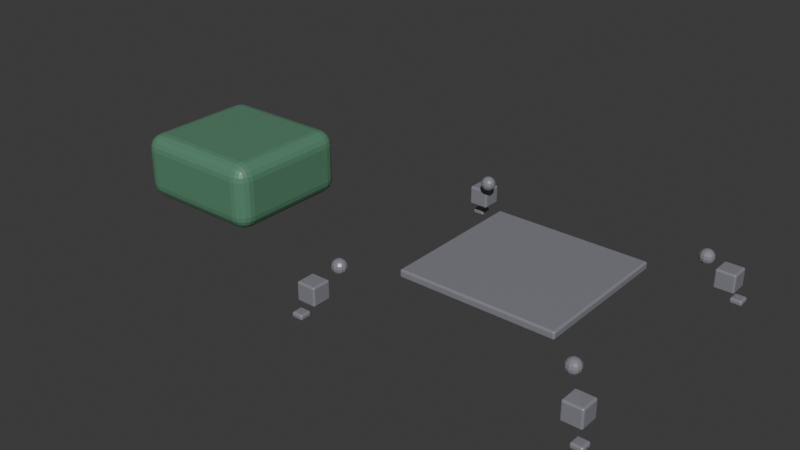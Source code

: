 # Source: cyclops_tech.blend  (saved by Blender 4.3.34; exported with 4.5.12 LTS)
import bpy
from mathutils import Matrix  # noqa: F401  (used for matrix-valued properties, if any)

bpy.ops.wm.read_factory_settings(use_empty=True)
scene = bpy.context.scene
scene.name = 'Scene'

# ---- collections
col_collection = bpy.data.collections.new('Collection'); scene.collection.children.link(col_collection)

# ---- materials (node trees are filled in below, after node groups)
mat_bodymat = bpy.data.materials.new('BodyMat')
mat_lidmat = bpy.data.materials.new('LidMat')

# ---- material node trees
mat_bodymat.use_nodes = True; mat_bodymat.node_tree.nodes.clear()
_N = mat_bodymat.node_tree.nodes; _L = mat_bodymat.node_tree.links
n0 = _N.new('ShaderNodeBsdfPrincipled'); n0.name = 'Principled BSDF'; n0.location = (10, 300)
n0.inputs[0].default_value = (0.1, 0.25, 0.15, 1.0)
n0.inputs[2].default_value = 0.4
n1 = _N.new('ShaderNodeOutputMaterial'); n1.name = 'Material Output'; n1.location = (300, 300)
_L.new(n0.outputs[0], n1.inputs[0])
n1.is_active_output = True
mat_lidmat.use_nodes = True; mat_lidmat.node_tree.nodes.clear()
_N = mat_lidmat.node_tree.nodes; _L = mat_lidmat.node_tree.links
n0 = _N.new('ShaderNodeBsdfPrincipled'); n0.name = 'Principled BSDF'; n0.location = (10, 300)
n0.inputs[0].default_value = (0.25, 0.25, 0.28, 1.0)
n0.inputs[1].default_value = 0.05
n0.inputs[2].default_value = 0.3
n1 = _N.new('ShaderNodeOutputMaterial'); n1.name = 'Material Output'; n1.location = (300, 300)
_L.new(n0.outputs[0], n1.inputs[0])
n1.is_active_output = True

# ---- world
world_world = bpy.data.worlds.new('World'); scene.world = world_world
world_world.use_nodes = True; world_world.node_tree.nodes.clear()
_N = world_world.node_tree.nodes; _L = world_world.node_tree.links
n0 = _N.new('ShaderNodeOutputWorld'); n0.name = 'World Output'; n0.location = (300, 300)
n1 = _N.new('ShaderNodeBackground'); n1.name = 'Background'; n1.location = (10, 300)
n1.inputs[0].default_value = (0.05088, 0.05088, 0.05088, 1.0)
_L.new(n1.outputs[0], n0.inputs[0])
n0.is_active_output = True
world_world.color = (0.05088, 0.05088, 0.05088)
world_world.sun_shadow_jitter_overblur = 0.0

# ---- meshes
me_cube_001 = bpy.data.meshes.new('Cube.001')
me_cube_001.from_pydata([(-9.0, -8.5, -4.35), (-9.0, -8.5, 4.35), (-9.0, 8.5, -4.35), (-9.0, 8.5, 4.35), (9.0, -8.5, -4.35), (9.0, -8.5, 4.35), (9.0, 8.5, -4.35), (9.0, 8.5, 4.35)], [], [(0, 1, 3, 2), (2, 3, 7, 6), (6, 7, 5, 4), (4, 5, 1, 0), (2, 6, 4, 0), (7, 3, 1, 5)])
_uv = me_cube_001.uv_layers.new(name='UVMap')
_uv.uv.foreach_set('vector', [0.375, 0.0, 0.625, 0.0, 0.625, 0.25, 0.375, 0.25, 0.375, 0.25, 0.625, 0.25, 0.625, 0.5, 0.375, 0.5, 0.375, 0.5, 0.625, 0.5, 0.625, 0.75, 0.375, 0.75, 0.375, 0.75, 0.625, 0.75, 0.625, 1.0, 0.375, 1.0, 0.125, 0.5, 0.375, 0.5, 0.375, 0.75, 0.125, 0.75, 0.625, 0.5, 0.875, 0.5, 0.875, 0.75, 0.625, 0.75])
me_cube_001.materials.append(mat_bodymat)
me_cube_001.update()
me_cube_030 = bpy.data.meshes.new('Cube.030')
me_cube_030.from_pydata([(-14.5, 13.84, 1.831), (14.5, 13.84, 1.831), (14.5, -13.16, 1.831), (14.5, 14.33, 1.344), (15.25, 14.25, -3.0), (14.5, 14.4, 1.0), (14.5, 13.84, 0.1685), (14.5, -12.67, 1.344), (-14.5, 14.33, 1.344), (14.67, 13.8, 1.831), (14.82, 14.05, 1.636), (14.5, -12.6, 1.0), (-14.5, -13.16, 1.831), (14.92, 14.22, 1.344), (14.5, -13.16, 0.1685), (14.95, 14.28, 1.0), (14.92, 14.22, 0.6556), (-14.5, 14.4, 1.0), (14.67, -13.2, 1.831), (14.82, 14.05, 0.3636), (14.67, 13.8, 0.1685), (16.75, 15.75, -5.05), (14.8, 13.67, 1.831), (14.82, -12.95, 1.636), (15.05, 13.82, 1.636), (14.92, -12.78, 1.344), (15.22, 13.92, 1.344), (-14.5, 13.84, 0.1685), (-14.5, -12.67, 1.344), (15.28, 13.95, 1.0), (14.95, -12.72, 1.0), (15.22, 13.92, 0.6556), (15.05, 13.82, 0.3636), (14.92, -12.78, 0.6556), (14.8, 13.67, 0.1685), (-14.33, 13.8, 1.831), (14.84, 13.5, 1.831), (14.82, -12.95, 0.3636), (15.14, 13.5, 1.636), (16.75, -17.25, -5.05), (15.33, 13.5, 1.344), (-14.5, -12.6, 1.0), (15.4, 13.5, 1.0), (14.67, -13.2, 0.1685), (14.8, -13.33, 1.831), (15.33, 13.5, 0.6556), (15.14, 13.5, 0.3636), (-14.18, 14.05, 1.636), (14.84, 13.5, 0.1685), (15.05, -13.18, 1.636), (16.75, 15.75, -4.35), (14.8, 13.33, 1.831), (15.05, 13.18, 1.636), (15.22, -13.08, 1.344), (-14.08, 14.22, 1.344), (15.22, 13.08, 1.344), (15.28, 13.05, 1.0), (15.28, -13.05, 1.0), (15.22, 13.08, 0.6556), (-14.5, -13.16, 0.1685), (15.05, 13.18, 0.3636), (15.22, -13.08, 0.6556), (14.8, 13.33, 0.1685), (-14.05, 14.28, 1.0), (14.67, 13.2, 1.831), (15.05, -13.18, 0.3636), (14.82, 12.95, 1.636), (-14.08, 14.22, 0.6556), (14.8, -13.33, 0.1685), (14.92, 12.78, 1.344), (-9.75, -9.25, -0.5), (14.95, 12.72, 1.0), (-14.33, -13.2, 1.831), (14.92, 12.78, 0.6556), (14.82, 12.95, 0.3636), (14.84, -13.5, 1.831), (14.67, 13.2, 0.1685), (15.14, -13.5, 1.636), (-14.18, 14.05, 0.3636), (14.5, 13.16, 1.831), (14.5, 12.86, 1.636), (-14.18, -12.95, 1.636), (14.5, 12.67, 1.344), (15.33, -13.5, 1.344), (15.4, -13.5, 1.0), (14.5, 12.6, 1.0), (-14.33, 13.8, 0.1685), (14.5, 12.67, 0.6556), (-14.2, 13.67, 1.831), (14.5, 12.86, 0.3636), (15.33, -13.5, 0.6556), (14.5, 13.16, 0.1685), (15.14, -13.5, 0.3636), (14.33, 13.2, 1.831), (14.18, 12.95, 1.636), (16.75, 17.25, -5.05), (14.08, 12.78, 1.344), (14.84, -13.5, 0.1685), (-14.08, -12.78, 1.344), (14.05, 12.72, 1.0), (14.8, -13.67, 1.831), (14.08, 12.78, 0.6556), (14.18, 12.95, 0.3636), (-13.95, 13.82, 1.636), (15.05, -13.82, 1.636), (14.33, 13.2, 0.1685), (14.2, 13.33, 1.831), (15.25, 14.25, -0.6), (-13.78, 13.92, 1.344), (13.95, 13.18, 1.636), (15.22, -13.92, 1.344), (13.78, 13.08, 1.344), (13.72, 13.05, 1.0), (15.28, -13.95, 1.0), (-13.72, 13.95, 1.0), (13.78, 13.08, 0.6556), (15.22, -13.92, 0.6556), (13.95, 13.18, 0.3636), (-14.05, -12.72, 1.0), (14.2, 13.33, 0.1685), (15.05, -13.82, 0.3636), (14.5, 13.5, 1.9), (-13.78, 13.92, 0.6556), (14.16, 13.5, 1.831), (16.75, 17.25, -4.35), (13.86, 13.5, 1.636), (13.67, 13.5, 1.344), (14.8, -13.67, 0.1685), (13.6, 13.5, 1.0), (-14.08, -12.78, 0.6556), (13.67, 13.5, 0.6556), (14.67, -13.8, 1.831), (-13.95, 13.82, 0.3636), (13.86, 13.5, 0.3636), (14.82, -14.05, 1.636), (14.16, 13.5, 0.1685), (14.2, 13.67, 1.831), (14.92, -14.22, 1.344), (13.95, 13.82, 1.636), (-14.2, 13.67, 0.1685), (13.78, 13.92, 1.344), (14.95, -14.28, 1.0), (13.72, 13.95, 1.0), (18.25, 15.75, -5.05), (14.92, -14.22, 0.6556), (13.78, 13.92, 0.6556), (-14.16, 13.5, 1.831), (13.95, 13.82, 0.3636), (14.82, -14.05, 0.3636), (14.2, 13.67, 0.1685), (15.25, 16.75, -3.0), (14.33, 13.8, 1.831), (-13.86, 13.5, 1.636), (14.18, 14.05, 1.636), (14.08, 14.22, 1.344), (14.67, -13.8, 0.1685), (14.05, 14.28, 1.0), (14.5, -13.84, 1.831), (-14.18, -12.95, 0.3636), (14.08, 14.22, 0.6556), (14.18, 14.05, 0.3636), (14.5, -14.14, 1.636), (14.33, 13.8, 0.1685), (-13.67, 13.5, 1.344), (14.5, -14.33, 1.344), (14.5, 14.14, 1.636), (14.5, 14.33, 0.6556), (16.75, -17.25, -4.35), (-13.6, 13.5, 1.0), (14.5, 14.14, 0.3636), (14.5, -14.4, 1.0), (14.5, 13.5, 0.1), (-14.33, -13.2, 0.1685), (14.5, -14.33, 0.6556), (14.5, -14.14, 0.3636), (-13.67, 13.5, 0.6556), (18.25, 15.75, -4.35), (14.5, -13.84, 0.1685), (14.33, -13.8, 1.831), (-13.86, 13.5, 0.3636), (14.18, -14.05, 1.636), (-14.2, -13.33, 1.831), (14.08, -14.22, 1.344), (18.25, 17.25, -5.05), (-14.16, 13.5, 0.1685), (14.05, -14.28, 1.0), (-13.95, -13.18, 1.636), (14.08, -14.22, 0.6556), (14.18, -14.05, 0.3636), (-14.2, 13.33, 1.831), (-13.78, -13.08, 1.344), (14.33, -13.8, 0.1685), (-13.95, 13.18, 1.636), (14.2, -13.67, 1.831), (15.25, -16.75, -3.0), (13.95, -13.82, 1.636), (-13.78, 13.08, 1.344), (13.78, -13.92, 1.344), (15.25, 16.75, -0.6), (13.72, -13.95, 1.0), (13.78, -13.92, 0.6556), (-13.72, 13.05, 1.0), (13.95, -13.82, 0.3636), (-13.78, 13.08, 0.6556), (14.2, -13.67, 0.1685), (-13.72, -13.05, 1.0), (-13.95, 13.18, 0.3636), (14.5, -13.5, 1.9), (-13.78, -13.08, 0.6556), (14.16, -13.5, 1.831), (-14.2, 13.33, 0.1685), (13.86, -13.5, 1.636), (18.25, 17.25, -4.35), (13.67, -13.5, 1.344), (-14.33, 13.2, 1.831), (13.6, -13.5, 1.0), (17.75, 14.25, -3.0), (13.67, -13.5, 0.6556), (-14.18, 12.95, 1.636), (13.86, -13.5, 0.3636), (14.16, -13.5, 0.1685), (-13.95, -13.18, 0.3636), (16.75, -15.75, -5.05), (14.2, -13.33, 1.831), (13.95, -13.18, 1.636), (-14.08, 12.78, 1.344), (13.78, -13.08, 1.344), (-14.05, 12.72, 1.0), (-14.2, -13.33, 0.1685), (13.72, -13.05, 1.0), (-14.08, 12.78, 0.6556), (13.78, -13.08, 0.6556), (13.95, -13.18, 0.3636), (-14.16, -13.5, 1.831), (17.75, 14.25, -0.6), (14.2, -13.33, 0.1685), (-14.18, 12.95, 0.3636), (14.33, -13.2, 1.831), (-14.33, 13.2, 0.1685), (14.18, -12.95, 1.636), (14.08, -12.78, 1.344), (-13.86, -13.5, 1.636), (14.05, -12.72, 1.0), (15.25, -16.75, -0.6), (14.08, -12.78, 0.6556), (-14.5, 13.16, 1.831), (14.18, -12.95, 0.3636), (-13.67, -13.5, 1.344), (14.33, -13.2, 0.1685), (-14.5, 12.86, 1.636), (17.75, 16.75, -3.0), (14.5, -12.86, 1.636), (-14.5, 12.67, 1.344), (14.5, -12.67, 0.6556), (14.5, -12.86, 0.3636), (16.75, -15.75, -4.35), (14.5, -13.5, 0.1), (-14.5, 12.6, 1.0), (-14.5, 12.67, 0.6556), (-13.6, -13.5, 1.0), (-14.5, 12.86, 0.3636), (-18.25, 15.75, -5.05), (-13.67, -13.5, 0.6556), (-14.5, 13.16, 0.1685), (-14.67, 13.2, 1.831), (17.75, 16.75, -0.6), (-13.86, -13.5, 0.3636), (-14.82, 12.95, 1.636), (18.25, -17.25, -5.05), (-14.92, 12.78, 1.344), (-14.16, -13.5, 0.1685), (-14.95, 12.72, 1.0), (-14.92, 12.78, 0.6556), (-14.2, -13.67, 1.831), (-14.82, 12.95, 0.3636), (15.25, -14.25, -3.0), (-13.95, -13.82, 1.636), (-14.67, 13.2, 0.1685), (18.25, -17.25, -4.35), (-14.8, 13.33, 1.831), (-15.05, 13.18, 1.636), (-13.78, -13.92, 1.344), (-15.22, 13.08, 1.344), (-18.25, 15.75, -4.35), (-15.28, 13.05, 1.0), (-13.72, -13.95, 1.0), (-17.75, 14.25, -3.0), (-15.22, 13.08, 0.6556), (-13.78, -13.92, 0.6556), (-15.05, 13.18, 0.3636), (-14.8, 13.33, 0.1685), (18.25, -15.75, -5.05), (-13.95, -13.82, 0.3636), (-14.5, 13.5, 1.9), (18.25, -15.75, -4.35), (-14.84, 13.5, 1.831), (-15.14, 13.5, 1.636), (15.25, -14.25, -0.6), (-14.2, -13.67, 0.1685), (-15.33, 13.5, 1.344), (-15.4, 13.5, 1.0), (-14.33, -13.8, 1.831), (17.75, -16.75, -3.0), (-15.33, 13.5, 0.6556), (-15.14, 13.5, 0.3636), (-14.18, -14.05, 1.636), (-14.84, 13.5, 0.1685), (-18.25, 17.25, -5.05), (17.75, -16.75, -0.6), (-14.8, 13.67, 1.831), (-14.08, -14.22, 1.344), (-15.05, 13.82, 1.636), (-15.22, 13.92, 1.344), (-17.75, 14.25, -0.6), (-14.05, -14.28, 1.0), (-15.28, 13.95, 1.0), (-14.08, -14.22, 0.6556), (-15.22, 13.92, 0.6556), (-15.05, 13.82, 0.3636), (17.75, -14.25, -3.0), (-14.8, 13.67, 0.1685), (-18.25, 17.25, -4.35), (-14.67, 13.8, 1.831), (-14.18, -14.05, 0.3636), (-14.82, 14.05, 1.636), (-18.25, -17.25, -5.05), (-14.92, 14.22, 1.344), (-14.33, -13.8, 0.1685), (-14.5, -13.84, 1.831), (-14.95, 14.28, 1.0), (17.75, -14.25, -0.6), (-14.92, 14.22, 0.6556), (-14.5, -14.14, 1.636), (-14.82, 14.05, 0.3636), (-16.75, 15.75, -5.05), (-14.67, 13.8, 0.1685), (-14.5, 14.14, 1.636), (-17.75, 16.75, -3.0), (-14.5, 14.33, 0.6556), (-14.5, -14.33, 1.344), (-14.5, 14.14, 0.3636), (-16.75, 15.75, -4.35), (-14.5, 13.5, 0.1), (-14.5, -14.4, 1.0), (-18.25, -17.25, -4.35), (-14.5, -14.33, 0.6556), (-14.5, -14.14, 0.3636), (-16.75, 17.25, -5.05), (-14.5, -13.84, 0.1685), (-17.75, 16.75, -0.6), (-16.75, 17.25, -4.35), (-14.67, -13.8, 1.831), (-17.75, -16.75, -3.0), (-14.82, -14.05, 1.636), (-14.92, -14.22, 1.344), (-9.75, -9.25, 0.5), (-15.25, 14.25, -3.0), (-14.95, -14.28, 1.0), (-18.25, -15.75, -5.05), (-14.92, -14.22, 0.6556), (-15.25, 14.25, -0.6), (-14.82, -14.05, 0.3636), (-14.67, -13.8, 0.1685), (-18.25, -15.75, -4.35), (-14.8, -13.67, 1.831), (-15.25, 16.75, -3.0), (-15.05, -13.82, 1.636), (-15.25, 16.75, -0.6), (-15.22, -13.92, 1.344), (-17.75, -16.75, -0.6), (-15.28, -13.95, 1.0), (-17.75, -14.25, -3.0), (-16.75, -17.25, -5.05), (-15.22, -13.92, 0.6556), (-15.05, -13.82, 0.3636), (-6.0, -6.0, 0.0), (-14.8, -13.67, 0.1685), (-16.75, -17.25, -4.35), (-14.5, -13.5, 1.9), (-16.75, -15.75, -5.05), (-9.75, 9.25, -0.5), (-14.84, -13.5, 1.831), (-15.14, -13.5, 1.636), (-16.75, -15.75, -4.35), (-15.33, -13.5, 1.344), (-17.75, -14.25, -0.6), (-15.4, -13.5, 1.0), (-15.25, -16.75, -3.0), (-9.75, 9.25, 0.5), (-15.33, -13.5, 0.6556), (-15.14, -13.5, 0.3636), (-6.0, 6.0, 0.0), (-14.84, -13.5, 0.1685), (-15.25, -16.75, -0.6), (9.75, -9.25, -0.5), (-14.8, -13.33, 1.831), (-15.25, -14.25, -3.0), (-15.05, -13.18, 1.636), (9.75, -9.25, 0.5), (-15.22, -13.08, 1.344), (-15.25, -14.25, -0.6), (-15.28, -13.05, 1.0), (-15.22, -13.08, 0.6556), (6.0, -6.0, 0.0), (9.75, 9.25, -0.5), (-15.05, -13.18, 0.3636), (9.75, 9.25, 0.5), (-14.8, -13.33, 0.1685), (-14.67, -13.2, 1.831), (6.0, 6.0, 0.0), (-6.0, 6.0, -0.5), (-14.82, -12.95, 1.636), (-14.92, -12.78, 1.344), (6.0, 6.0, -0.5), (-6.0, -6.0, -0.5), (-14.95, -12.72, 1.0), (6.0, -6.0, -0.5), (-14.92, -12.78, 0.6556), (-14.82, -12.95, 0.3636), (-14.67, -13.2, 0.1685), (-14.5, -12.86, 1.636), (-14.5, -12.67, 0.6556), (-14.5, -12.86, 0.3636), (-14.5, -13.5, 0.1)], [], [(70, 355, 388, 380), (380, 388, 406, 404), (404, 406, 398, 394), (394, 398, 355, 70), (410, 414, 70, 380, 404, 394, 416, 413), (394, 70, 414, 416), (406, 388, 355, 398), (410, 391, 375, 414), (413, 409, 391, 410), (403, 409, 413, 416), (414, 375, 403, 416), (409, 403, 375, 391), (352, 369, 385, 371), (371, 385, 400, 396), (396, 400, 393, 387), (387, 393, 369, 352), (371, 396, 387, 352), (400, 385, 369, 393), (325, 344, 363, 358), (358, 363, 383, 379), (379, 383, 377, 372), (372, 377, 344, 325), (358, 379, 372, 325), (383, 363, 344, 377), (286, 313, 349, 337), (337, 349, 367, 365), (365, 367, 360, 356), (356, 360, 313, 286), (337, 365, 356, 286), (367, 349, 313, 360), (261, 283, 321, 307), (307, 321, 350, 347), (347, 350, 341, 334), (334, 341, 283, 261), (307, 347, 334, 261), (350, 321, 283, 341), (194, 243, 297, 275), (275, 297, 330, 319), (319, 330, 308, 302), (302, 308, 243, 194), (275, 319, 302, 194), (330, 297, 243, 308), (39, 167, 255, 222), (222, 255, 294, 291), (291, 294, 278, 268), (268, 278, 167, 39), (222, 291, 268, 39), (294, 255, 167, 278), (4, 107, 198, 150), (150, 198, 265, 250), (250, 265, 234, 216), (216, 234, 107, 4), (150, 250, 216, 4), (265, 198, 107, 234), (21, 50, 124, 95), (95, 124, 212, 183), (183, 212, 176, 143), (143, 176, 50, 21), (95, 183, 143, 21), (212, 124, 50, 176), (59, 422, 158, 172), (421, 41, 118, 129), (28, 420, 81, 98), (12, 378, 72), (423, 59, 172), (422, 421, 129, 158), (41, 28, 98, 118), (420, 12, 72, 81), (72, 378, 181), (423, 172, 228), (158, 129, 208, 221), (118, 98, 190, 205), (81, 72, 181, 186), (172, 158, 221, 228), (129, 118, 205, 208), (98, 81, 186, 190), (221, 208, 262, 266), (205, 190, 247, 259), (186, 181, 233, 241), (228, 221, 266, 270), (208, 205, 259, 262), (190, 186, 241, 247), (181, 378, 233), (423, 228, 270), (270, 266, 292, 298), (262, 259, 285, 288), (247, 241, 276, 281), (233, 378, 273), (423, 270, 298), (266, 262, 288, 292), (259, 247, 281, 285), (241, 233, 273, 276), (288, 285, 314, 316), (281, 276, 305, 310), (273, 378, 301), (423, 298, 327), (292, 288, 316, 323), (285, 281, 310, 314), (276, 273, 301, 305), (298, 292, 323, 327), (423, 327, 348), (323, 316, 345, 346), (314, 310, 339, 343), (305, 301, 328, 332), (327, 323, 346, 348), (316, 314, 343, 345), (310, 305, 332, 339), (301, 378, 328), (343, 339, 354, 357), (332, 328, 351, 353), (348, 346, 361, 362), (345, 343, 357, 359), (339, 332, 353, 354), (328, 378, 351), (423, 348, 362), (346, 345, 359, 361), (362, 361, 374, 376), (359, 357, 370, 373), (354, 353, 366, 368), (351, 378, 364), (423, 362, 376), (361, 359, 373, 374), (357, 354, 368, 370), (353, 351, 364, 366), (368, 366, 382, 384), (364, 378, 381), (423, 376, 392), (374, 373, 389, 390), (370, 368, 384, 386), (366, 364, 381, 382), (376, 374, 390, 392), (373, 370, 386, 389), (423, 392, 407), (390, 389, 402, 405), (386, 384, 399, 401), (382, 381, 395, 397), (392, 390, 405, 407), (389, 386, 401, 402), (384, 382, 397, 399), (381, 378, 395), (397, 395, 408, 411), (407, 405, 418, 419), (402, 401, 415, 417), (399, 397, 411, 412), (395, 378, 408), (423, 407, 419), (405, 402, 417, 418), (401, 399, 412, 415), (419, 418, 422, 59), (417, 415, 41, 421), (412, 411, 420, 28), (408, 378, 12), (423, 419, 59), (418, 417, 421, 422), (415, 412, 28, 41), (411, 408, 12, 420), (340, 338, 67, 78), (17, 8, 54, 63), (336, 0, 35, 47), (27, 340, 78, 86), (338, 17, 63, 67), (8, 336, 47, 54), (0, 293, 35), (342, 27, 86), (86, 78, 132, 139), (67, 63, 114, 122), (54, 47, 103, 108), (35, 293, 88), (342, 86, 139), (78, 67, 122, 132), (63, 54, 108, 114), (47, 35, 88, 103), (108, 103, 152, 163), (88, 293, 146), (342, 139, 184), (132, 122, 175, 179), (114, 108, 163, 168), (103, 88, 146, 152), (139, 132, 179, 184), (122, 114, 168, 175), (342, 184, 210), (179, 175, 203, 206), (168, 163, 196, 201), (152, 146, 189, 192), (184, 179, 206, 210), (175, 168, 201, 203), (163, 152, 192, 196), (146, 293, 189), (192, 189, 214, 218), (210, 206, 236, 238), (203, 201, 227, 230), (196, 192, 218, 225), (189, 293, 214), (342, 210, 238), (206, 203, 230, 236), (201, 196, 225, 227), (238, 236, 260, 263), (230, 227, 257, 258), (225, 218, 249, 252), (214, 293, 245), (342, 238, 263), (236, 230, 258, 260), (227, 225, 252, 257), (218, 214, 245, 249), (245, 293, 264), (342, 263, 277), (260, 258, 272, 274), (257, 252, 269, 271), (249, 245, 264, 267), (263, 260, 274, 277), (258, 257, 271, 272), (252, 249, 267, 269), (274, 272, 287, 289), (271, 269, 282, 284), (267, 264, 279, 280), (277, 274, 289, 290), (272, 271, 284, 287), (269, 267, 280, 282), (264, 293, 279), (342, 277, 290), (290, 289, 304, 306), (287, 284, 300, 303), (282, 280, 296, 299), (279, 293, 295), (342, 290, 306), (289, 287, 303, 304), (284, 282, 299, 300), (280, 279, 295, 296), (303, 300, 315, 317), (299, 296, 311, 312), (295, 293, 309), (342, 306, 320), (304, 303, 317, 318), (300, 299, 312, 315), (296, 295, 309, 311), (306, 304, 318, 320), (342, 320, 335), (318, 317, 331, 333), (315, 312, 326, 329), (311, 309, 322, 324), (320, 318, 333, 335), (317, 315, 329, 331), (312, 311, 324, 326), (309, 293, 322), (329, 326, 8, 17), (324, 322, 0, 336), (335, 333, 340, 27), (331, 329, 17, 338), (326, 324, 336, 8), (322, 293, 0), (342, 335, 27), (333, 331, 338, 340), (2, 207, 18), (256, 14, 43), (254, 253, 33, 37), (11, 7, 25, 30), (251, 2, 18, 23), (14, 254, 37, 43), (253, 11, 30, 33), (7, 251, 23, 25), (30, 25, 53, 57), (23, 18, 44, 49), (43, 37, 65, 68), (33, 30, 57, 61), (25, 23, 49, 53), (18, 207, 44), (256, 43, 68), (37, 33, 61, 65), (68, 65, 92, 97), (61, 57, 84, 90), (53, 49, 77, 83), (44, 207, 75), (256, 68, 97), (65, 61, 90, 92), (57, 53, 83, 84), (49, 44, 75, 77), (83, 77, 104, 110), (75, 207, 100), (256, 97, 127), (92, 90, 116, 120), (84, 83, 110, 113), (77, 75, 100, 104), (97, 92, 120, 127), (90, 84, 113, 116), (256, 127, 155), (120, 116, 144, 148), (113, 110, 137, 141), (104, 100, 131, 134), (127, 120, 148, 155), (116, 113, 141, 144), (110, 104, 134, 137), (100, 207, 131), (134, 131, 157, 161), (155, 148, 174, 177), (144, 141, 170, 173), (137, 134, 161, 164), (131, 207, 157), (256, 155, 177), (148, 144, 173, 174), (141, 137, 164, 170), (177, 174, 188, 191), (173, 170, 185, 187), (164, 161, 180, 182), (157, 207, 178), (256, 177, 191), (174, 173, 187, 188), (170, 164, 182, 185), (161, 157, 178, 180), (178, 207, 193), (256, 191, 204), (188, 187, 200, 202), (185, 182, 197, 199), (180, 178, 193, 195), (191, 188, 202, 204), (187, 185, 199, 200), (182, 180, 195, 197), (202, 200, 217, 219), (199, 197, 213, 215), (195, 193, 209, 211), (204, 202, 219, 220), (200, 199, 215, 217), (197, 195, 211, 213), (193, 207, 209), (256, 204, 220), (220, 219, 232, 235), (217, 215, 229, 231), (213, 211, 224, 226), (209, 207, 223), (256, 220, 235), (219, 217, 231, 232), (215, 213, 226, 229), (211, 209, 223, 224), (231, 229, 242, 244), (226, 224, 239, 240), (223, 207, 237), (256, 235, 248), (232, 231, 244, 246), (229, 226, 240, 242), (224, 223, 237, 239), (235, 232, 246, 248), (256, 248, 14), (246, 244, 253, 254), (242, 240, 7, 11), (239, 237, 2, 251), (248, 246, 254, 14), (244, 242, 11, 253), (240, 239, 251, 7), (237, 207, 2), (1, 121, 9), (171, 6, 20), (169, 166, 16, 19), (5, 3, 13, 15), (165, 1, 9, 10), (6, 169, 19, 20), (166, 5, 15, 16), (3, 165, 10, 13), (15, 13, 26, 29), (10, 9, 22, 24), (20, 19, 32, 34), (16, 15, 29, 31), (13, 10, 24, 26), (9, 121, 22), (171, 20, 34), (19, 16, 31, 32), (34, 32, 46, 48), (31, 29, 42, 45), (26, 24, 38, 40), (22, 121, 36), (171, 34, 48), (32, 31, 45, 46), (29, 26, 40, 42), (24, 22, 36, 38), (40, 38, 52, 55), (36, 121, 51), (171, 48, 62), (46, 45, 58, 60), (42, 40, 55, 56), (38, 36, 51, 52), (48, 46, 60, 62), (45, 42, 56, 58), (171, 62, 76), (60, 58, 73, 74), (56, 55, 69, 71), (52, 51, 64, 66), (62, 60, 74, 76), (58, 56, 71, 73), (55, 52, 66, 69), (51, 121, 64), (66, 64, 79, 80), (76, 74, 89, 91), (73, 71, 85, 87), (69, 66, 80, 82), (64, 121, 79), (171, 76, 91), (74, 73, 87, 89), (71, 69, 82, 85), (91, 89, 102, 105), (87, 85, 99, 101), (82, 80, 94, 96), (79, 121, 93), (171, 91, 105), (89, 87, 101, 102), (85, 82, 96, 99), (80, 79, 93, 94), (93, 121, 106), (171, 105, 119), (102, 101, 115, 117), (99, 96, 111, 112), (94, 93, 106, 109), (105, 102, 117, 119), (101, 99, 112, 115), (96, 94, 109, 111), (117, 115, 130, 133), (112, 111, 126, 128), (109, 106, 123, 125), (119, 117, 133, 135), (115, 112, 128, 130), (111, 109, 125, 126), (106, 121, 123), (171, 119, 135), (135, 133, 147, 149), (130, 128, 142, 145), (126, 125, 138, 140), (123, 121, 136), (171, 135, 149), (133, 130, 145, 147), (128, 126, 140, 142), (125, 123, 136, 138), (145, 142, 156, 159), (140, 138, 153, 154), (136, 121, 151), (171, 149, 162), (147, 145, 159, 160), (142, 140, 154, 156), (138, 136, 151, 153), (149, 147, 160, 162), (171, 162, 6), (160, 159, 166, 169), (156, 154, 3, 5), (153, 151, 1, 165), (162, 160, 169, 6), (159, 156, 5, 166), (154, 153, 165, 3), (151, 121, 1)])
_uv = me_cube_030.uv_layers.new(name='UVMap')
_uv.uv.foreach_set('vector', [0.375, 0.0, 0.625, 0.0, 0.625, 0.25, 0.375, 0.25, 0.375, 0.25, 0.625, 0.25, 0.625, 0.5, 0.375, 0.5, 0.375, 0.5, 0.625, 0.5, 0.625, 0.75, 0.375, 0.75, 0.375, 0.75, 0.625, 0.75, 0.625, 1.0, 0.375, 1.0, 0.1731, 0.5439, 0.1731, 0.7061, 0.125, 0.75, 0.125, 0.5, 0.375, 0.5, 0.375, 0.75, 0.3269, 0.7061, 0.3269, 0.5439, 0.375, 0.75, 0.125, 0.75, 0.1731, 0.7061, 0.3269, 0.7061, 0.625, 0.5, 0.875, 0.5, 0.875, 0.75, 0.625, 0.75, 0.5625, 0.25, 0.625, 0.25, 0.625, 0.0, 0.5625, 0.0, 0.5625, 0.5, 0.625, 0.5, 0.625, 0.25, 0.5625, 0.25, 0.625, 0.75, 0.625, 0.5, 0.5625, 0.5, 0.5625, 0.75, 0.5625, 1.0, 0.625, 1.0, 0.625, 0.75, 0.5625, 0.75, 0.625, 0.5, 0.625, 0.75, 0.875, 0.75, 0.875, 0.5, 0.375, 0.0, 0.625, 0.0, 0.625, 0.25, 0.375, 0.25, 0.375, 0.25, 0.625, 0.25, 0.625, 0.5, 0.375, 0.5, 0.375, 0.5, 0.625, 0.5, 0.625, 0.75, 0.375, 0.75, 0.375, 0.75, 0.625, 0.75, 0.625, 1.0, 0.375, 1.0, 0.125, 0.5, 0.375, 0.5, 0.375, 0.75, 0.125, 0.75, 0.625, 0.5, 0.875, 0.5, 0.875, 0.75, 0.625, 0.75, 0.375, 0.0, 0.625, 0.0, 0.625, 0.25, 0.375, 0.25, 0.375, 0.25, 0.625, 0.25, 0.625, 0.5, 0.375, 0.5, 0.375, 0.5, 0.625, 0.5, 0.625, 0.75, 0.375, 0.75, 0.375, 0.75, 0.625, 0.75, 0.625, 1.0, 0.375, 1.0, 0.125, 0.5, 0.375, 0.5, 0.375, 0.75, 0.125, 0.75, 0.625, 0.5, 0.875, 0.5, 0.875, 0.75, 0.625, 0.75, 0.375, 0.0, 0.625, 0.0, 0.625, 0.25, 0.375, 0.25, 0.375, 0.25, 0.625, 0.25, 0.625, 0.5, 0.375, 0.5, 0.375, 0.5, 0.625, 0.5, 0.625, 0.75, 0.375, 0.75, 0.375, 0.75, 0.625, 0.75, 0.625, 1.0, 0.375, 1.0, 0.125, 0.5, 0.375, 0.5, 0.375, 0.75, 0.125, 0.75, 0.625, 0.5, 0.875, 0.5, 0.875, 0.75, 0.625, 0.75, 0.375, 0.0, 0.625, 0.0, 0.625, 0.25, 0.375, 0.25, 0.375, 0.25, 0.625, 0.25, 0.625, 0.5, 0.375, 0.5, 0.375, 0.5, 0.625, 0.5, 0.625, 0.75, 0.375, 0.75, 0.375, 0.75, 0.625, 0.75, 0.625, 1.0, 0.375, 1.0, 0.125, 0.5, 0.375, 0.5, 0.375, 0.75, 0.125, 0.75, 0.625, 0.5, 0.875, 0.5, 0.875, 0.75, 0.625, 0.75, 0.375, 0.0, 0.625, 0.0, 0.625, 0.25, 0.375, 0.25, 0.375, 0.25, 0.625, 0.25, 0.625, 0.5, 0.375, 0.5, 0.375, 0.5, 0.625, 0.5, 0.625, 0.75, 0.375, 0.75, 0.375, 0.75, 0.625, 0.75, 0.625, 1.0, 0.375, 1.0, 0.125, 0.5, 0.375, 0.5, 0.375, 0.75, 0.125, 0.75, 0.625, 0.5, 0.875, 0.5, 0.875, 0.75, 0.625, 0.75, 0.375, 0.0, 0.625, 0.0, 0.625, 0.25, 0.375, 0.25, 0.375, 0.25, 0.625, 0.25, 0.625, 0.5, 0.375, 0.5, 0.375, 0.5, 0.625, 0.5, 0.625, 0.75, 0.375, 0.75, 0.375, 0.75, 0.625, 0.75, 0.625, 1.0, 0.375, 1.0, 0.125, 0.5, 0.375, 0.5, 0.375, 0.75, 0.125, 0.75, 0.625, 0.5, 0.875, 0.5, 0.875, 0.75, 0.625, 0.75, 0.375, 0.0, 0.625, 0.0, 0.625, 0.25, 0.375, 0.25, 0.375, 0.25, 0.625, 0.25, 0.625, 0.5, 0.375, 0.5, 0.375, 0.5, 0.625, 0.5, 0.625, 0.75, 0.375, 0.75, 0.375, 0.75, 0.625, 0.75, 0.625, 1.0, 0.375, 1.0, 0.125, 0.5, 0.375, 0.5, 0.375, 0.75, 0.125, 0.75, 0.625, 0.5, 0.875, 0.5, 0.875, 0.75, 0.625, 0.75, 0.375, 0.0, 0.625, 0.0, 0.625, 0.25, 0.375, 0.25, 0.375, 0.25, 0.625, 0.25, 0.625, 0.5, 0.375, 0.5, 0.375, 0.5, 0.625, 0.5, 0.625, 0.75, 0.375, 0.75, 0.375, 0.75, 0.625, 0.75, 0.625, 1.0, 0.375, 1.0, 0.125, 0.5, 0.375, 0.5, 0.375, 0.75, 0.125, 0.75, 0.625, 0.5, 0.875, 0.5, 0.875, 0.75, 0.625, 0.75, 0.75, 0.125, 0.75, 0.25, 0.6667, 0.25, 0.6667, 0.125, 0.75, 0.375, 0.75, 0.5, 0.6667, 0.5, 0.6667, 0.375, 0.75, 0.625, 0.75, 0.75, 0.6667, 0.75, 0.6667, 0.625, 0.75, 0.875, 0.7083, 1.0, 0.6667, 0.875, 0.7083, 0.0, 0.75, 0.125, 0.6667, 0.125, 0.75, 0.25, 0.75, 0.375, 0.6667, 0.375, 0.6667, 0.25, 0.75, 0.5, 0.75, 0.625, 0.6667, 0.625, 0.6667, 0.5, 0.75, 0.75, 0.75, 0.875, 0.6667, 0.875, 0.6667, 0.75, 0.6667, 0.875, 0.625, 1.0, 0.5833, 0.875, 0.625, 0.0, 0.6667, 0.125, 0.5833, 0.125, 0.6667, 0.25, 0.6667, 0.375, 0.5833, 0.375, 0.5833, 0.25, 0.6667, 0.5, 0.6667, 0.625, 0.5833, 0.625, 0.5833, 0.5, 0.6667, 0.75, 0.6667, 0.875, 0.5833, 0.875, 0.5833, 0.75, 0.6667, 0.125, 0.6667, 0.25, 0.5833, 0.25, 0.5833, 0.125, 0.6667, 0.375, 0.6667, 0.5, 0.5833, 0.5, 0.5833, 0.375, 0.6667, 0.625, 0.6667, 0.75, 0.5833, 0.75, 0.5833, 0.625, 0.5833, 0.25, 0.5833, 0.375, 0.5, 0.375, 0.5, 0.25, 0.5833, 0.5, 0.5833, 0.625, 0.5, 0.625, 0.5, 0.5, 0.5833, 0.75, 0.5833, 0.875, 0.5, 0.875, 0.5, 0.75, 0.5833, 0.125, 0.5833, 0.25, 0.5, 0.25, 0.5, 0.125, 0.5833, 0.375, 0.5833, 0.5, 0.5, 0.5, 0.5, 0.375, 0.5833, 0.625, 0.5833, 0.75, 0.5, 0.75, 0.5, 0.625, 0.5833, 0.875, 0.5417, 1.0, 0.5, 0.875, 0.5417, 0.0, 0.5833, 0.125, 0.5, 0.125, 0.5, 0.125, 0.5, 0.25, 0.4167, 0.25, 0.4167, 0.125, 0.5, 0.375, 0.5, 0.5, 0.4167, 0.5, 0.4167, 0.375, 0.5, 0.625, 0.5, 0.75, 0.4167, 0.75, 0.4167, 0.625, 0.5, 0.875, 0.4583, 1.0, 0.4167, 0.875, 0.4583, 0.0, 0.5, 0.125, 0.4167, 0.125, 0.5, 0.25, 0.5, 0.375, 0.4167, 0.375, 0.4167, 0.25, 0.5, 0.5, 0.5, 0.625, 0.4167, 0.625, 0.4167, 0.5, 0.5, 0.75, 0.5, 0.875, 0.4167, 0.875, 0.4167, 0.75, 0.4167, 0.375, 0.4167, 0.5, 0.3333, 0.5, 0.3333, 0.375, 0.4167, 0.625, 0.4167, 0.75, 0.3333, 0.75, 0.3333, 0.625, 0.4167, 0.875, 0.375, 1.0, 0.3333, 0.875, 0.375, 0.0, 0.4167, 0.125, 0.3333, 0.125, 0.4167, 0.25, 0.4167, 0.375, 0.3333, 0.375, 0.3333, 0.25, 0.4167, 0.5, 0.4167, 0.625, 0.3333, 0.625, 0.3333, 0.5, 0.4167, 0.75, 0.4167, 0.875, 0.3333, 0.875, 0.3333, 0.75, 0.4167, 0.125, 0.4167, 0.25, 0.3333, 0.25, 0.3333, 0.125, 0.2917, 0.0, 0.3333, 0.125, 0.25, 0.125, 0.3333, 0.25, 0.3333, 0.375, 0.25, 0.375, 0.25, 0.25, 0.3333, 0.5, 0.3333, 0.625, 0.25, 0.625, 0.25, 0.5, 0.3333, 0.75, 0.3333, 0.875, 0.25, 0.875, 0.25, 0.75, 0.3333, 0.125, 0.3333, 0.25, 0.25, 0.25, 0.25, 0.125, 0.3333, 0.375, 0.3333, 0.5, 0.25, 0.5, 0.25, 0.375, 0.3333, 0.625, 0.3333, 0.75, 0.25, 0.75, 0.25, 0.625, 0.3333, 0.875, 0.2917, 1.0, 0.25, 0.875, 0.25, 0.5, 0.25, 0.625, 0.1667, 0.625, 0.1667, 0.5, 0.25, 0.75, 0.25, 0.875, 0.1667, 0.875, 0.1667, 0.75, 0.25, 0.125, 0.25, 0.25, 0.1667, 0.25, 0.1667, 0.125, 0.25, 0.375, 0.25, 0.5, 0.1667, 0.5, 0.1667, 0.375, 0.25, 0.625, 0.25, 0.75, 0.1667, 0.75, 0.1667, 0.625, 0.25, 0.875, 0.2083, 1.0, 0.1667, 0.875, 0.2083, 0.0, 0.25, 0.125, 0.1667, 0.125, 0.25, 0.25, 0.25, 0.375, 0.1667, 0.375, 0.1667, 0.25, 0.1667, 0.125, 0.1667, 0.25, 0.08333, 0.25, 0.08333, 0.125, 0.1667, 0.375, 0.1667, 0.5, 0.08333, 0.5, 0.08333, 0.375, 0.1667, 0.625, 0.1667, 0.75, 0.08333, 0.75, 0.08333, 0.625, 0.1667, 0.875, 0.125, 1.0, 0.08333, 0.875, 0.125, 0.0, 0.1667, 0.125, 0.08333, 0.125, 0.1667, 0.25, 0.1667, 0.375, 0.08333, 0.375, 0.08333, 0.25, 0.1667, 0.5, 0.1667, 0.625, 0.08333, 0.625, 0.08333, 0.5, 0.1667, 0.75, 0.1667, 0.875, 0.08333, 0.875, 0.08333, 0.75, 0.08333, 0.625, 0.08333, 0.75, 0.0, 0.75, 0.0, 0.625, 0.08333, 0.875, 0.04167, 1.0, 0.0, 0.875, 0.04167, 0.0, 0.08333, 0.125, 0.0, 0.125, 0.08333, 0.25, 0.08333, 0.375, 0.0, 0.375, 0.0, 0.25, 0.08333, 0.5, 0.08333, 0.625, 0.0, 0.625, 0.0, 0.5, 0.08333, 0.75, 0.08333, 0.875, 0.0, 0.875, 0.0, 0.75, 0.08333, 0.125, 0.08333, 0.25, 0.0, 0.25, 0.0, 0.125, 0.08333, 0.375, 0.08333, 0.5, 0.0, 0.5, 0.0, 0.375, 0.9583, 0.0, 1.0, 0.125, 0.9167, 0.125, 1.0, 0.25, 1.0, 0.375, 0.9167, 0.375, 0.9167, 0.25, 1.0, 0.5, 1.0, 0.625, 0.9167, 0.625, 0.9167, 0.5, 1.0, 0.75, 1.0, 0.875, 0.9167, 0.875, 0.9167, 0.75, 1.0, 0.125, 1.0, 0.25, 0.9167, 0.25, 0.9167, 0.125, 1.0, 0.375, 1.0, 0.5, 0.9167, 0.5, 0.9167, 0.375, 1.0, 0.625, 1.0, 0.75, 0.9167, 0.75, 0.9167, 0.625, 1.0, 0.875, 0.9583, 1.0, 0.9167, 0.875, 0.9167, 0.75, 0.9167, 0.875, 0.8333, 0.875, 0.8333, 0.75, 0.9167, 0.125, 0.9167, 0.25, 0.8333, 0.25, 0.8333, 0.125, 0.9167, 0.375, 0.9167, 0.5, 0.8333, 0.5, 0.8333, 0.375, 0.9167, 0.625, 0.9167, 0.75, 0.8333, 0.75, 0.8333, 0.625, 0.9167, 0.875, 0.875, 1.0, 0.8333, 0.875, 0.875, 0.0, 0.9167, 0.125, 0.8333, 0.125, 0.9167, 0.25, 0.9167, 0.375, 0.8333, 0.375, 0.8333, 0.25, 0.9167, 0.5, 0.9167, 0.625, 0.8333, 0.625, 0.8333, 0.5, 0.8333, 0.125, 0.8333, 0.25, 0.75, 0.25, 0.75, 0.125, 0.8333, 0.375, 0.8333, 0.5, 0.75, 0.5, 0.75, 0.375, 0.8333, 0.625, 0.8333, 0.75, 0.75, 0.75, 0.75, 0.625, 0.8333, 0.875, 0.7917, 1.0, 0.75, 0.875, 0.7917, 0.0, 0.8333, 0.125, 0.75, 0.125, 0.8333, 0.25, 0.8333, 0.375, 0.75, 0.375, 0.75, 0.25, 0.8333, 0.5, 0.8333, 0.625, 0.75, 0.625, 0.75, 0.5, 0.8333, 0.75, 0.8333, 0.875, 0.75, 0.875, 0.75, 0.75, 0.75, 0.25, 0.75, 0.375, 0.6667, 0.375, 0.6667, 0.25, 0.75, 0.5, 0.75, 0.625, 0.6667, 0.625, 0.6667, 0.5, 0.75, 0.75, 0.75, 0.875, 0.6667, 0.875, 0.6667, 0.75, 0.75, 0.125, 0.75, 0.25, 0.6667, 0.25, 0.6667, 0.125, 0.75, 0.375, 0.75, 0.5, 0.6667, 0.5, 0.6667, 0.375, 0.75, 0.625, 0.75, 0.75, 0.6667, 0.75, 0.6667, 0.625, 0.75, 0.875, 0.7083, 1.0, 0.6667, 0.875, 0.7083, 0.0, 0.75, 0.125, 0.6667, 0.125, 0.6667, 0.125, 0.6667, 0.25, 0.5833, 0.25, 0.5833, 0.125, 0.6667, 0.375, 0.6667, 0.5, 0.5833, 0.5, 0.5833, 0.375, 0.6667, 0.625, 0.6667, 0.75, 0.5833, 0.75, 0.5833, 0.625, 0.6667, 0.875, 0.625, 1.0, 0.5833, 0.875, 0.625, 0.0, 0.6667, 0.125, 0.5833, 0.125, 0.6667, 0.25, 0.6667, 0.375, 0.5833, 0.375, 0.5833, 0.25, 0.6667, 0.5, 0.6667, 0.625, 0.5833, 0.625, 0.5833, 0.5, 0.6667, 0.75, 0.6667, 0.875, 0.5833, 0.875, 0.5833, 0.75, 0.5833, 0.625, 0.5833, 0.75, 0.5, 0.75, 0.5, 0.625, 0.5833, 0.875, 0.5417, 1.0, 0.5, 0.875, 0.5417, 0.0, 0.5833, 0.125, 0.5, 0.125, 0.5833, 0.25, 0.5833, 0.375, 0.5, 0.375, 0.5, 0.25, 0.5833, 0.5, 0.5833, 0.625, 0.5, 0.625, 0.5, 0.5, 0.5833, 0.75, 0.5833, 0.875, 0.5, 0.875, 0.5, 0.75, 0.5833, 0.125, 0.5833, 0.25, 0.5, 0.25, 0.5, 0.125, 0.5833, 0.375, 0.5833, 0.5, 0.5, 0.5, 0.5, 0.375, 0.4583, 0.0, 0.5, 0.125, 0.4167, 0.125, 0.5, 0.25, 0.5, 0.375, 0.4167, 0.375, 0.4167, 0.25, 0.5, 0.5, 0.5, 0.625, 0.4167, 0.625, 0.4167, 0.5, 0.5, 0.75, 0.5, 0.875, 0.4167, 0.875, 0.4167, 0.75, 0.5, 0.125, 0.5, 0.25, 0.4167, 0.25, 0.4167, 0.125, 0.5, 0.375, 0.5, 0.5, 0.4167, 0.5, 0.4167, 0.375, 0.5, 0.625, 0.5, 0.75, 0.4167, 0.75, 0.4167, 0.625, 0.5, 0.875, 0.4583, 1.0, 0.4167, 0.875, 0.4167, 0.75, 0.4167, 0.875, 0.3333, 0.875, 0.3333, 0.75, 0.4167, 0.125, 0.4167, 0.25, 0.3333, 0.25, 0.3333, 0.125, 0.4167, 0.375, 0.4167, 0.5, 0.3333, 0.5, 0.3333, 0.375, 0.4167, 0.625, 0.4167, 0.75, 0.3333, 0.75, 0.3333, 0.625, 0.4167, 0.875, 0.375, 1.0, 0.3333, 0.875, 0.375, 0.0, 0.4167, 0.125, 0.3333, 0.125, 0.4167, 0.25, 0.4167, 0.375, 0.3333, 0.375, 0.3333, 0.25, 0.4167, 0.5, 0.4167, 0.625, 0.3333, 0.625, 0.3333, 0.5, 0.3333, 0.125, 0.3333, 0.25, 0.25, 0.25, 0.25, 0.125, 0.3333, 0.375, 0.3333, 0.5, 0.25, 0.5, 0.25, 0.375, 0.3333, 0.625, 0.3333, 0.75, 0.25, 0.75, 0.25, 0.625, 0.3333, 0.875, 0.2917, 1.0, 0.25, 0.875, 0.2917, 0.0, 0.3333, 0.125, 0.25, 0.125, 0.3333, 0.25, 0.3333, 0.375, 0.25, 0.375, 0.25, 0.25, 0.3333, 0.5, 0.3333, 0.625, 0.25, 0.625, 0.25, 0.5, 0.3333, 0.75, 0.3333, 0.875, 0.25, 0.875, 0.25, 0.75, 0.25, 0.875, 0.2083, 1.0, 0.1667, 0.875, 0.2083, 0.0, 0.25, 0.125, 0.1667, 0.125, 0.25, 0.25, 0.25, 0.375, 0.1667, 0.375, 0.1667, 0.25, 0.25, 0.5, 0.25, 0.625, 0.1667, 0.625, 0.1667, 0.5, 0.25, 0.75, 0.25, 0.875, 0.1667, 0.875, 0.1667, 0.75, 0.25, 0.125, 0.25, 0.25, 0.1667, 0.25, 0.1667, 0.125, 0.25, 0.375, 0.25, 0.5, 0.1667, 0.5, 0.1667, 0.375, 0.25, 0.625, 0.25, 0.75, 0.1667, 0.75, 0.1667, 0.625, 0.1667, 0.25, 0.1667, 0.375, 0.08333, 0.375, 0.08333, 0.25, 0.1667, 0.5, 0.1667, 0.625, 0.08333, 0.625, 0.08333, 0.5, 0.1667, 0.75, 0.1667, 0.875, 0.08333, 0.875, 0.08333, 0.75, 0.1667, 0.125, 0.1667, 0.25, 0.08333, 0.25, 0.08333, 0.125, 0.1667, 0.375, 0.1667, 0.5, 0.08333, 0.5, 0.08333, 0.375, 0.1667, 0.625, 0.1667, 0.75, 0.08333, 0.75, 0.08333, 0.625, 0.1667, 0.875, 0.125, 1.0, 0.08333, 0.875, 0.125, 0.0, 0.1667, 0.125, 0.08333, 0.125, 0.08333, 0.125, 0.08333, 0.25, 0.0, 0.25, 0.0, 0.125, 0.08333, 0.375, 0.08333, 0.5, 0.0, 0.5, 0.0, 0.375, 0.08333, 0.625, 0.08333, 0.75, 0.0, 0.75, 0.0, 0.625, 0.08333, 0.875, 0.04167, 1.0, 0.0, 0.875, 0.04167, 0.0, 0.08333, 0.125, 0.0, 0.125, 0.08333, 0.25, 0.08333, 0.375, 0.0, 0.375, 0.0, 0.25, 0.08333, 0.5, 0.08333, 0.625, 0.0, 0.625, 0.0, 0.5, 0.08333, 0.75, 0.08333, 0.875, 0.0, 0.875, 0.0, 0.75, 1.0, 0.375, 1.0, 0.5, 0.9167, 0.5, 0.9167, 0.375, 1.0, 0.625, 1.0, 0.75, 0.9167, 0.75, 0.9167, 0.625, 1.0, 0.875, 0.9583, 1.0, 0.9167, 0.875, 0.9583, 0.0, 1.0, 0.125, 0.9167, 0.125, 1.0, 0.25, 1.0, 0.375, 0.9167, 0.375, 0.9167, 0.25, 1.0, 0.5, 1.0, 0.625, 0.9167, 0.625, 0.9167, 0.5, 1.0, 0.75, 1.0, 0.875, 0.9167, 0.875, 0.9167, 0.75, 1.0, 0.125, 1.0, 0.25, 0.9167, 0.25, 0.9167, 0.125, 0.875, 0.0, 0.9167, 0.125, 0.8333, 0.125, 0.9167, 0.25, 0.9167, 0.375, 0.8333, 0.375, 0.8333, 0.25, 0.9167, 0.5, 0.9167, 0.625, 0.8333, 0.625, 0.8333, 0.5, 0.9167, 0.75, 0.9167, 0.875, 0.8333, 0.875, 0.8333, 0.75, 0.9167, 0.125, 0.9167, 0.25, 0.8333, 0.25, 0.8333, 0.125, 0.9167, 0.375, 0.9167, 0.5, 0.8333, 0.5, 0.8333, 0.375, 0.9167, 0.625, 0.9167, 0.75, 0.8333, 0.75, 0.8333, 0.625, 0.9167, 0.875, 0.875, 1.0, 0.8333, 0.875, 0.8333, 0.5, 0.8333, 0.625, 0.75, 0.625, 0.75, 0.5, 0.8333, 0.75, 0.8333, 0.875, 0.75, 0.875, 0.75, 0.75, 0.8333, 0.125, 0.8333, 0.25, 0.75, 0.25, 0.75, 0.125, 0.8333, 0.375, 0.8333, 0.5, 0.75, 0.5, 0.75, 0.375, 0.8333, 0.625, 0.8333, 0.75, 0.75, 0.75, 0.75, 0.625, 0.8333, 0.875, 0.7917, 1.0, 0.75, 0.875, 0.7917, 0.0, 0.8333, 0.125, 0.75, 0.125, 0.8333, 0.25, 0.8333, 0.375, 0.75, 0.375, 0.75, 0.25, 0.75, 0.875, 0.7083, 1.0, 0.6667, 0.875, 0.7083, 0.0, 0.75, 0.125, 0.6667, 0.125, 0.75, 0.25, 0.75, 0.375, 0.6667, 0.375, 0.6667, 0.25, 0.75, 0.5, 0.75, 0.625, 0.6667, 0.625, 0.6667, 0.5, 0.75, 0.75, 0.75, 0.875, 0.6667, 0.875, 0.6667, 0.75, 0.75, 0.125, 0.75, 0.25, 0.6667, 0.25, 0.6667, 0.125, 0.75, 0.375, 0.75, 0.5, 0.6667, 0.5, 0.6667, 0.375, 0.75, 0.625, 0.75, 0.75, 0.6667, 0.75, 0.6667, 0.625, 0.6667, 0.5, 0.6667, 0.625, 0.5833, 0.625, 0.5833, 0.5, 0.6667, 0.75, 0.6667, 0.875, 0.5833, 0.875, 0.5833, 0.75, 0.6667, 0.125, 0.6667, 0.25, 0.5833, 0.25, 0.5833, 0.125, 0.6667, 0.375, 0.6667, 0.5, 0.5833, 0.5, 0.5833, 0.375, 0.6667, 0.625, 0.6667, 0.75, 0.5833, 0.75, 0.5833, 0.625, 0.6667, 0.875, 0.625, 1.0, 0.5833, 0.875, 0.625, 0.0, 0.6667, 0.125, 0.5833, 0.125, 0.6667, 0.25, 0.6667, 0.375, 0.5833, 0.375, 0.5833, 0.25, 0.5833, 0.125, 0.5833, 0.25, 0.5, 0.25, 0.5, 0.125, 0.5833, 0.375, 0.5833, 0.5, 0.5, 0.5, 0.5, 0.375, 0.5833, 0.625, 0.5833, 0.75, 0.5, 0.75, 0.5, 0.625, 0.5833, 0.875, 0.5417, 1.0, 0.5, 0.875, 0.5417, 0.0, 0.5833, 0.125, 0.5, 0.125, 0.5833, 0.25, 0.5833, 0.375, 0.5, 0.375, 0.5, 0.25, 0.5833, 0.5, 0.5833, 0.625, 0.5, 0.625, 0.5, 0.5, 0.5833, 0.75, 0.5833, 0.875, 0.5, 0.875, 0.5, 0.75, 0.5, 0.625, 0.5, 0.75, 0.4167, 0.75, 0.4167, 0.625, 0.5, 0.875, 0.4583, 1.0, 0.4167, 0.875, 0.4583, 0.0, 0.5, 0.125, 0.4167, 0.125, 0.5, 0.25, 0.5, 0.375, 0.4167, 0.375, 0.4167, 0.25, 0.5, 0.5, 0.5, 0.625, 0.4167, 0.625, 0.4167, 0.5, 0.5, 0.75, 0.5, 0.875, 0.4167, 0.875, 0.4167, 0.75, 0.5, 0.125, 0.5, 0.25, 0.4167, 0.25, 0.4167, 0.125, 0.5, 0.375, 0.5, 0.5, 0.4167, 0.5, 0.4167, 0.375, 0.375, 0.0, 0.4167, 0.125, 0.3333, 0.125, 0.4167, 0.25, 0.4167, 0.375, 0.3333, 0.375, 0.3333, 0.25, 0.4167, 0.5, 0.4167, 0.625, 0.3333, 0.625, 0.3333, 0.5, 0.4167, 0.75, 0.4167, 0.875, 0.3333, 0.875, 0.3333, 0.75, 0.4167, 0.125, 0.4167, 0.25, 0.3333, 0.25, 0.3333, 0.125, 0.4167, 0.375, 0.4167, 0.5, 0.3333, 0.5, 0.3333, 0.375, 0.4167, 0.625, 0.4167, 0.75, 0.3333, 0.75, 0.3333, 0.625, 0.4167, 0.875, 0.375, 1.0, 0.3333, 0.875, 0.3333, 0.75, 0.3333, 0.875, 0.25, 0.875, 0.25, 0.75, 0.3333, 0.125, 0.3333, 0.25, 0.25, 0.25, 0.25, 0.125, 0.3333, 0.375, 0.3333, 0.5, 0.25, 0.5, 0.25, 0.375, 0.3333, 0.625, 0.3333, 0.75, 0.25, 0.75, 0.25, 0.625, 0.3333, 0.875, 0.2917, 1.0, 0.25, 0.875, 0.2917, 0.0, 0.3333, 0.125, 0.25, 0.125, 0.3333, 0.25, 0.3333, 0.375, 0.25, 0.375, 0.25, 0.25, 0.3333, 0.5, 0.3333, 0.625, 0.25, 0.625, 0.25, 0.5, 0.25, 0.125, 0.25, 0.25, 0.1667, 0.25, 0.1667, 0.125, 0.25, 0.375, 0.25, 0.5, 0.1667, 0.5, 0.1667, 0.375, 0.25, 0.625, 0.25, 0.75, 0.1667, 0.75, 0.1667, 0.625, 0.25, 0.875, 0.2083, 1.0, 0.1667, 0.875, 0.2083, 0.0, 0.25, 0.125, 0.1667, 0.125, 0.25, 0.25, 0.25, 0.375, 0.1667, 0.375, 0.1667, 0.25, 0.25, 0.5, 0.25, 0.625, 0.1667, 0.625, 0.1667, 0.5, 0.25, 0.75, 0.25, 0.875, 0.1667, 0.875, 0.1667, 0.75, 0.1667, 0.875, 0.125, 1.0, 0.08333, 0.875, 0.125, 0.0, 0.1667, 0.125, 0.08333, 0.125, 0.1667, 0.25, 0.1667, 0.375, 0.08333, 0.375, 0.08333, 0.25, 0.1667, 0.5, 0.1667, 0.625, 0.08333, 0.625, 0.08333, 0.5, 0.1667, 0.75, 0.1667, 0.875, 0.08333, 0.875, 0.08333, 0.75, 0.1667, 0.125, 0.1667, 0.25, 0.08333, 0.25, 0.08333, 0.125, 0.1667, 0.375, 0.1667, 0.5, 0.08333, 0.5, 0.08333, 0.375, 0.1667, 0.625, 0.1667, 0.75, 0.08333, 0.75, 0.08333, 0.625, 0.08333, 0.25, 0.08333, 0.375, 0.0, 0.375, 0.0, 0.25, 0.08333, 0.5, 0.08333, 0.625, 0.0, 0.625, 0.0, 0.5, 0.08333, 0.75, 0.08333, 0.875, 0.0, 0.875, 0.0, 0.75, 0.08333, 0.125, 0.08333, 0.25, 0.0, 0.25, 0.0, 0.125, 0.08333, 0.375, 0.08333, 0.5, 0.0, 0.5, 0.0, 0.375, 0.08333, 0.625, 0.08333, 0.75, 0.0, 0.75, 0.0, 0.625, 0.08333, 0.875, 0.04167, 1.0, 0.0, 0.875, 0.04167, 0.0, 0.08333, 0.125, 0.0, 0.125, 1.0, 0.125, 1.0, 0.25, 0.9167, 0.25, 0.9167, 0.125, 1.0, 0.375, 1.0, 0.5, 0.9167, 0.5, 0.9167, 0.375, 1.0, 0.625, 1.0, 0.75, 0.9167, 0.75, 0.9167, 0.625, 1.0, 0.875, 0.9583, 1.0, 0.9167, 0.875, 0.9583, 0.0, 1.0, 0.125, 0.9167, 0.125, 1.0, 0.25, 1.0, 0.375, 0.9167, 0.375, 0.9167, 0.25, 1.0, 0.5, 1.0, 0.625, 0.9167, 0.625, 0.9167, 0.5, 1.0, 0.75, 1.0, 0.875, 0.9167, 0.875, 0.9167, 0.75, 0.9167, 0.375, 0.9167, 0.5, 0.8333, 0.5, 0.8333, 0.375, 0.9167, 0.625, 0.9167, 0.75, 0.8333, 0.75, 0.8333, 0.625, 0.9167, 0.875, 0.875, 1.0, 0.8333, 0.875, 0.875, 0.0, 0.9167, 0.125, 0.8333, 0.125, 0.9167, 0.25, 0.9167, 0.375, 0.8333, 0.375, 0.8333, 0.25, 0.9167, 0.5, 0.9167, 0.625, 0.8333, 0.625, 0.8333, 0.5, 0.9167, 0.75, 0.9167, 0.875, 0.8333, 0.875, 0.8333, 0.75, 0.9167, 0.125, 0.9167, 0.25, 0.8333, 0.25, 0.8333, 0.125, 0.7917, 0.0, 0.8333, 0.125, 0.75, 0.125, 0.8333, 0.25, 0.8333, 0.375, 0.75, 0.375, 0.75, 0.25, 0.8333, 0.5, 0.8333, 0.625, 0.75, 0.625, 0.75, 0.5, 0.8333, 0.75, 0.8333, 0.875, 0.75, 0.875, 0.75, 0.75, 0.8333, 0.125, 0.8333, 0.25, 0.75, 0.25, 0.75, 0.125, 0.8333, 0.375, 0.8333, 0.5, 0.75, 0.5, 0.75, 0.375, 0.8333, 0.625, 0.8333, 0.75, 0.75, 0.75, 0.75, 0.625, 0.8333, 0.875, 0.7917, 1.0, 0.75, 0.875, 0.75, 0.875, 0.7083, 1.0, 0.6667, 0.875, 0.7083, 0.0, 0.75, 0.125, 0.6667, 0.125, 0.75, 0.25, 0.75, 0.375, 0.6667, 0.375, 0.6667, 0.25, 0.75, 0.5, 0.75, 0.625, 0.6667, 0.625, 0.6667, 0.5, 0.75, 0.75, 0.75, 0.875, 0.6667, 0.875, 0.6667, 0.75, 0.75, 0.125, 0.75, 0.25, 0.6667, 0.25, 0.6667, 0.125, 0.75, 0.375, 0.75, 0.5, 0.6667, 0.5, 0.6667, 0.375, 0.75, 0.625, 0.75, 0.75, 0.6667, 0.75, 0.6667, 0.625, 0.6667, 0.5, 0.6667, 0.625, 0.5833, 0.625, 0.5833, 0.5, 0.6667, 0.75, 0.6667, 0.875, 0.5833, 0.875, 0.5833, 0.75, 0.6667, 0.125, 0.6667, 0.25, 0.5833, 0.25, 0.5833, 0.125, 0.6667, 0.375, 0.6667, 0.5, 0.5833, 0.5, 0.5833, 0.375, 0.6667, 0.625, 0.6667, 0.75, 0.5833, 0.75, 0.5833, 0.625, 0.6667, 0.875, 0.625, 1.0, 0.5833, 0.875, 0.625, 0.0, 0.6667, 0.125, 0.5833, 0.125, 0.6667, 0.25, 0.6667, 0.375, 0.5833, 0.375, 0.5833, 0.25, 0.5833, 0.125, 0.5833, 0.25, 0.5, 0.25, 0.5, 0.125, 0.5833, 0.375, 0.5833, 0.5, 0.5, 0.5, 0.5, 0.375, 0.5833, 0.625, 0.5833, 0.75, 0.5, 0.75, 0.5, 0.625, 0.5833, 0.875, 0.5417, 1.0, 0.5, 0.875, 0.5417, 0.0, 0.5833, 0.125, 0.5, 0.125, 0.5833, 0.25, 0.5833, 0.375, 0.5, 0.375, 0.5, 0.25, 0.5833, 0.5, 0.5833, 0.625, 0.5, 0.625, 0.5, 0.5, 0.5833, 0.75, 0.5833, 0.875, 0.5, 0.875, 0.5, 0.75, 0.5, 0.625, 0.5, 0.75, 0.4167, 0.75, 0.4167, 0.625, 0.5, 0.875, 0.4583, 1.0, 0.4167, 0.875, 0.4583, 0.0, 0.5, 0.125, 0.4167, 0.125, 0.5, 0.25, 0.5, 0.375, 0.4167, 0.375, 0.4167, 0.25, 0.5, 0.5, 0.5, 0.625, 0.4167, 0.625, 0.4167, 0.5, 0.5, 0.75, 0.5, 0.875, 0.4167, 0.875, 0.4167, 0.75, 0.5, 0.125, 0.5, 0.25, 0.4167, 0.25, 0.4167, 0.125, 0.5, 0.375, 0.5, 0.5, 0.4167, 0.5, 0.4167, 0.375, 0.375, 0.0, 0.4167, 0.125, 0.3333, 0.125, 0.4167, 0.25, 0.4167, 0.375, 0.3333, 0.375, 0.3333, 0.25, 0.4167, 0.5, 0.4167, 0.625, 0.3333, 0.625, 0.3333, 0.5, 0.4167, 0.75, 0.4167, 0.875, 0.3333, 0.875, 0.3333, 0.75, 0.4167, 0.125, 0.4167, 0.25, 0.3333, 0.25, 0.3333, 0.125, 0.4167, 0.375, 0.4167, 0.5, 0.3333, 0.5, 0.3333, 0.375, 0.4167, 0.625, 0.4167, 0.75, 0.3333, 0.75, 0.3333, 0.625, 0.4167, 0.875, 0.375, 1.0, 0.3333, 0.875, 0.3333, 0.75, 0.3333, 0.875, 0.25, 0.875, 0.25, 0.75, 0.3333, 0.125, 0.3333, 0.25, 0.25, 0.25, 0.25, 0.125, 0.3333, 0.375, 0.3333, 0.5, 0.25, 0.5, 0.25, 0.375, 0.3333, 0.625, 0.3333, 0.75, 0.25, 0.75, 0.25, 0.625, 0.3333, 0.875, 0.2917, 1.0, 0.25, 0.875, 0.2917, 0.0, 0.3333, 0.125, 0.25, 0.125, 0.3333, 0.25, 0.3333, 0.375, 0.25, 0.375, 0.25, 0.25, 0.3333, 0.5, 0.3333, 0.625, 0.25, 0.625, 0.25, 0.5, 0.25, 0.125, 0.25, 0.25, 0.1667, 0.25, 0.1667, 0.125, 0.25, 0.375, 0.25, 0.5, 0.1667, 0.5, 0.1667, 0.375, 0.25, 0.625, 0.25, 0.75, 0.1667, 0.75, 0.1667, 0.625, 0.25, 0.875, 0.2083, 1.0, 0.1667, 0.875, 0.2083, 0.0, 0.25, 0.125, 0.1667, 0.125, 0.25, 0.25, 0.25, 0.375, 0.1667, 0.375, 0.1667, 0.25, 0.25, 0.5, 0.25, 0.625, 0.1667, 0.625, 0.1667, 0.5, 0.25, 0.75, 0.25, 0.875, 0.1667, 0.875, 0.1667, 0.75, 0.1667, 0.875, 0.125, 1.0, 0.08333, 0.875, 0.125, 0.0, 0.1667, 0.125, 0.08333, 0.125, 0.1667, 0.25, 0.1667, 0.375, 0.08333, 0.375, 0.08333, 0.25, 0.1667, 0.5, 0.1667, 0.625, 0.08333, 0.625, 0.08333, 0.5, 0.1667, 0.75, 0.1667, 0.875, 0.08333, 0.875, 0.08333, 0.75, 0.1667, 0.125, 0.1667, 0.25, 0.08333, 0.25, 0.08333, 0.125, 0.1667, 0.375, 0.1667, 0.5, 0.08333, 0.5, 0.08333, 0.375, 0.1667, 0.625, 0.1667, 0.75, 0.08333, 0.75, 0.08333, 0.625, 0.08333, 0.25, 0.08333, 0.375, 0.0, 0.375, 0.0, 0.25, 0.08333, 0.5, 0.08333, 0.625, 0.0, 0.625, 0.0, 0.5, 0.08333, 0.75, 0.08333, 0.875, 0.0, 0.875, 0.0, 0.75, 0.08333, 0.125, 0.08333, 0.25, 0.0, 0.25, 0.0, 0.125, 0.08333, 0.375, 0.08333, 0.5, 0.0, 0.5, 0.0, 0.375, 0.08333, 0.625, 0.08333, 0.75, 0.0, 0.75, 0.0, 0.625, 0.08333, 0.875, 0.04167, 1.0, 0.0, 0.875, 0.04167, 0.0, 0.08333, 0.125, 0.0, 0.125, 1.0, 0.125, 1.0, 0.25, 0.9167, 0.25, 0.9167, 0.125, 1.0, 0.375, 1.0, 0.5, 0.9167, 0.5, 0.9167, 0.375, 1.0, 0.625, 1.0, 0.75, 0.9167, 0.75, 0.9167, 0.625, 1.0, 0.875, 0.9583, 1.0, 0.9167, 0.875, 0.9583, 0.0, 1.0, 0.125, 0.9167, 0.125, 1.0, 0.25, 1.0, 0.375, 0.9167, 0.375, 0.9167, 0.25, 1.0, 0.5, 1.0, 0.625, 0.9167, 0.625, 0.9167, 0.5, 1.0, 0.75, 1.0, 0.875, 0.9167, 0.875, 0.9167, 0.75, 0.9167, 0.375, 0.9167, 0.5, 0.8333, 0.5, 0.8333, 0.375, 0.9167, 0.625, 0.9167, 0.75, 0.8333, 0.75, 0.8333, 0.625, 0.9167, 0.875, 0.875, 1.0, 0.8333, 0.875, 0.875, 0.0, 0.9167, 0.125, 0.8333, 0.125, 0.9167, 0.25, 0.9167, 0.375, 0.8333, 0.375, 0.8333, 0.25, 0.9167, 0.5, 0.9167, 0.625, 0.8333, 0.625, 0.8333, 0.5, 0.9167, 0.75, 0.9167, 0.875, 0.8333, 0.875, 0.8333, 0.75, 0.9167, 0.125, 0.9167, 0.25, 0.8333, 0.25, 0.8333, 0.125, 0.7917, 0.0, 0.8333, 0.125, 0.75, 0.125, 0.8333, 0.25, 0.8333, 0.375, 0.75, 0.375, 0.75, 0.25, 0.8333, 0.5, 0.8333, 0.625, 0.75, 0.625, 0.75, 0.5, 0.8333, 0.75, 0.8333, 0.875, 0.75, 0.875, 0.75, 0.75, 0.8333, 0.125, 0.8333, 0.25, 0.75, 0.25, 0.75, 0.125, 0.8333, 0.375, 0.8333, 0.5, 0.75, 0.5, 0.75, 0.375, 0.8333, 0.625, 0.8333, 0.75, 0.75, 0.75, 0.75, 0.625, 0.8333, 0.875, 0.7917, 1.0, 0.75, 0.875])
me_cube_030.materials.append(mat_lidmat)
me_cube_030.update()

# ---- objects
ob_body = bpy.data.objects.new('Body', me_cube_001)
ob_lid = bpy.data.objects.new('Lid', me_cube_030)

# ---- transforms, parenting, visibility, modifiers, constraints
ob_body.location = (0.0, 0.0, 0.0)
_m = ob_body.modifiers.new('Bevel', 'BEVEL')
_m.width = 2.0
_m.width_pct = 2.0
_m.segments = 5
ob_lid.location = (44.0, 0.0, 0.0)
_m = ob_lid.modifiers.new('Bevel', 'BEVEL')
_m.width = 1.2
_m.width_pct = 1.2
_m.segments = 5

# ---- collection membership
col_collection.objects.link(ob_body)
col_collection.objects.link(ob_lid)

# ---- scene / render settings (as saved in the file)
scene.frame_start = 1; scene.frame_end = 250; scene.frame_set(1)
scene.render.engine = 'BLENDER_EEVEE_NEXT'
bpy.context.view_layer.update()

# ---- added for rendering (the .blend has no active camera and no usable light): camera, sun
cam_auto = bpy.data.cameras.new('AutoCamera')
cam_auto.lens = 50.0
cam_auto.sensor_width = 36.0
cam_auto.clip_end = 1294.45
ob_auto_camera = bpy.data.objects.new('AutoCamera', cam_auto)
scene.collection.objects.link(ob_auto_camera)
ob_auto_camera.location = (100.383, -88.51, 58.6566)
ob_auto_camera.rotation_euler = (1.09748, -7.21219e-08, 0.694738)
scene.camera = ob_auto_camera
light_auto_sun = bpy.data.lights.new('AutoSun', 'SUN')
light_auto_sun.energy = 3.0
light_auto_sun.angle = 0.0523599
ob_auto_sun = bpy.data.objects.new('AutoSun', light_auto_sun)
scene.collection.objects.link(ob_auto_sun)
ob_auto_sun.rotation_euler = (0.872665, 0.174533, 0.523599)
bpy.context.view_layer.update()
